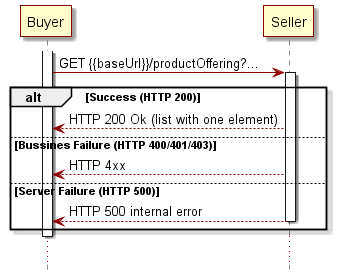

The diagram above was rendered by PlantUML. Its source (embedded in the PNG):
@startuml
skinparam {
participantBorderColor DarkRed
participantBorderThickness 1
participantBackgroundColor BUSINESS

LifeLineBorderColor DarkRed
LifeLineBackgroundColor DarkRed

databaseBorderColor Grey
databaseBorderThickness 1

shadowing true
RoundCorner 0
LineColor DarkRed
ArrowColor DarkRed
ArrowThickness 1
}

hide footbox

participant Buyer as b
participant Seller as s

activate b
b -> s++: GET {{baseUrl}}/productOffering?...
alt Success (HTTP 200)
b <-- s: HTTP 200 Ok (list with one element) 
else Bussines Failure (HTTP 400/401/403)
b <-- s: HTTP 4xx 
else Server Failure (HTTP 500)
b <-- s--: HTTP 500 internal error 
end
deactivate b

...
@enduml